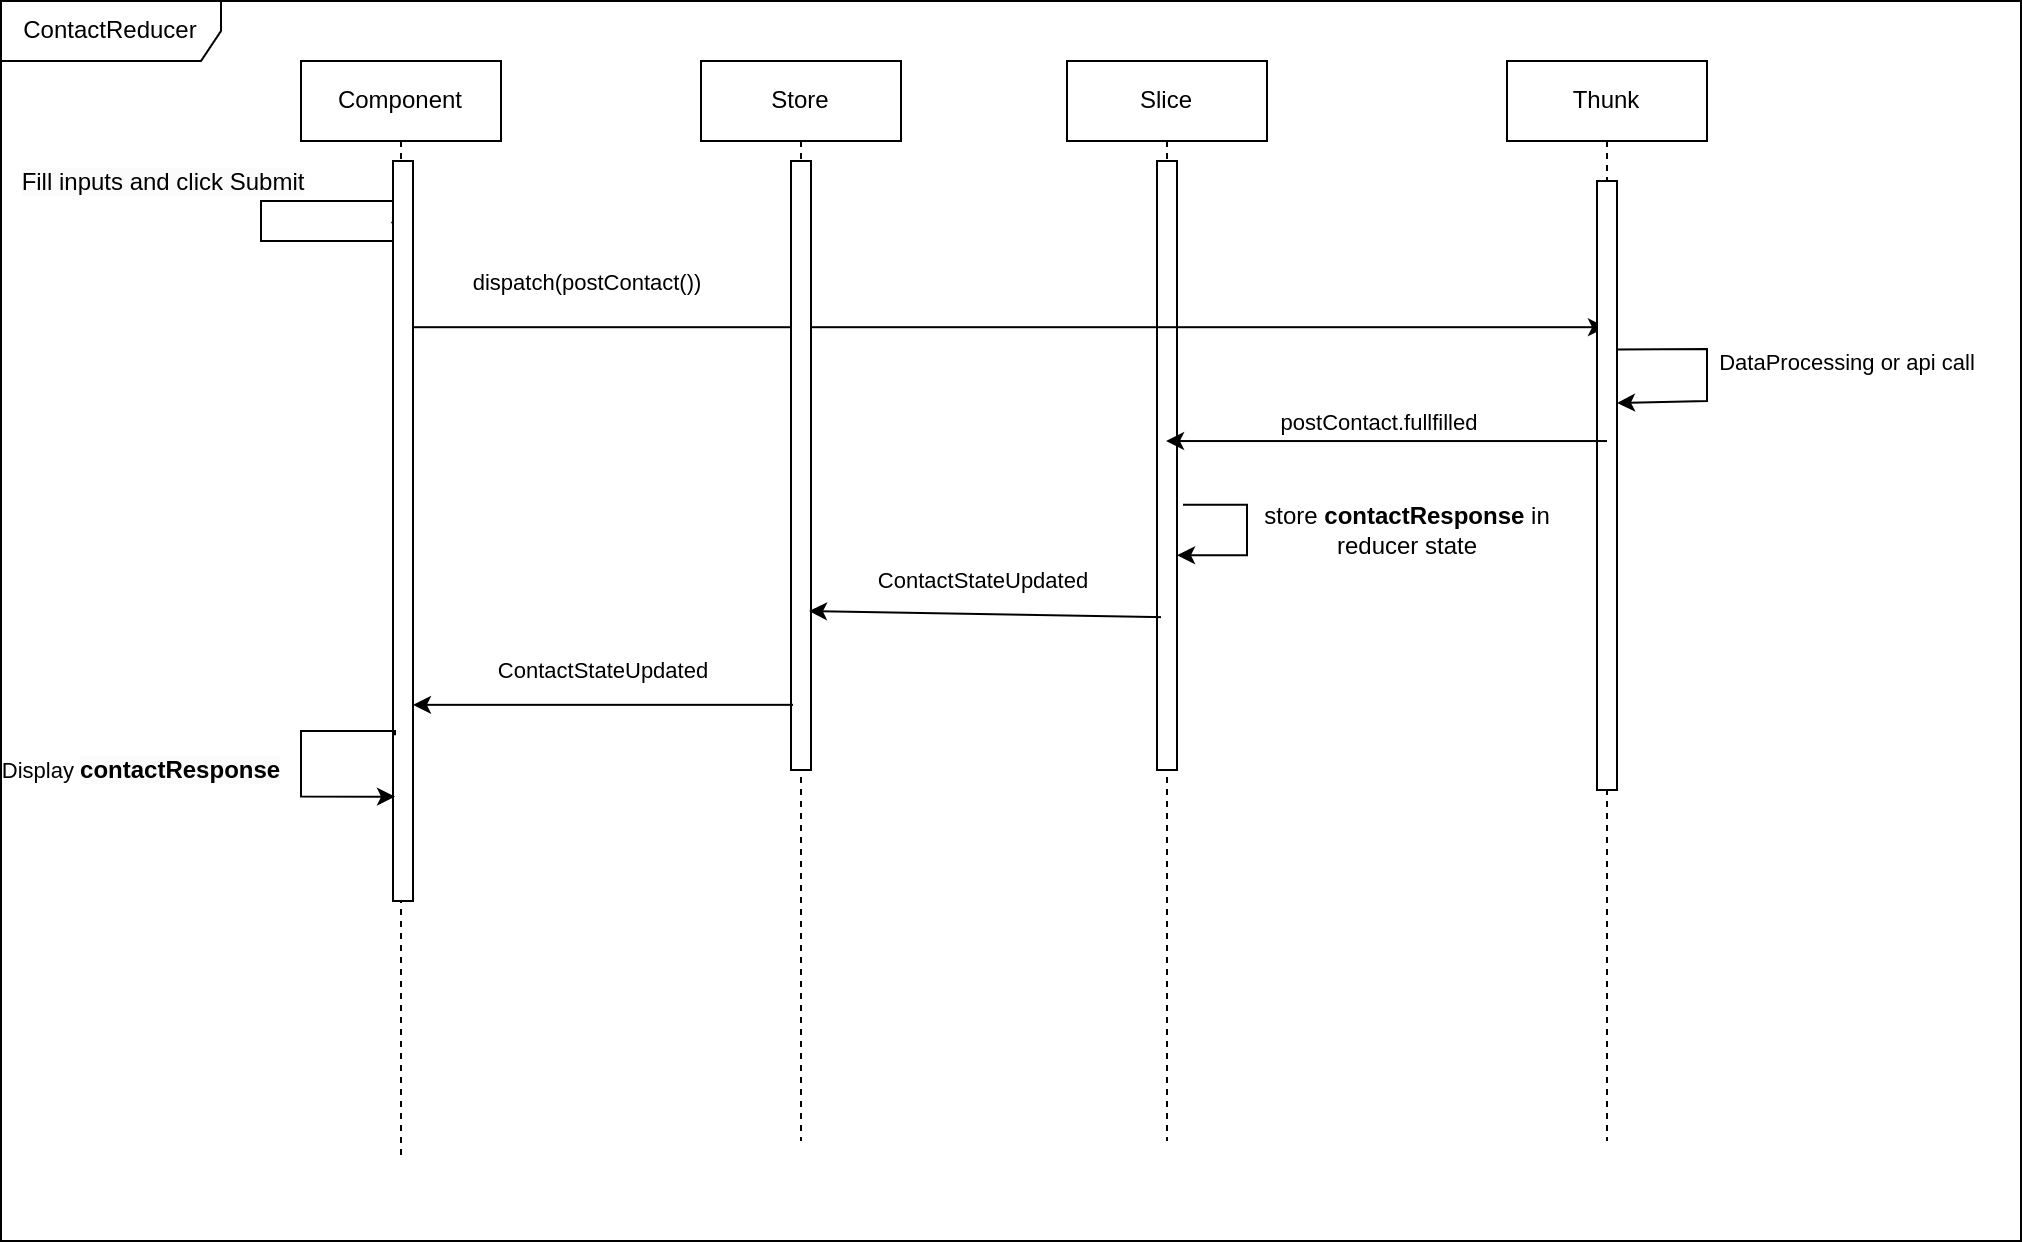

The diagram above was exported from draw.io. Its source (the exported page's mxGraphModel, read from the mxfile embedded in the PNG):
<mxGraphModel dx="2214" dy="843" grid="1" gridSize="10" guides="1" tooltips="1" connect="1" arrows="1" fold="1" page="1" pageScale="1" pageWidth="850" pageHeight="1100" math="0" shadow="0">
  <root>
    <mxCell id="0" />
    <mxCell id="1" parent="0" />
    <mxCell id="2" value="Component" style="shape=umlLifeline;perimeter=lifelinePerimeter;whiteSpace=wrap;html=1;container=1;collapsible=0;recursiveResize=0;outlineConnect=0;" vertex="1" parent="1">
      <mxGeometry x="20" y="110" width="100" height="550" as="geometry" />
    </mxCell>
    <mxCell id="3" value="ContactReducer" style="shape=umlFrame;whiteSpace=wrap;html=1;width=110;height=30;" vertex="1" parent="1">
      <mxGeometry x="-130" y="80" width="1010" height="620" as="geometry" />
    </mxCell>
    <mxCell id="4" value="Slice" style="shape=umlLifeline;perimeter=lifelinePerimeter;whiteSpace=wrap;html=1;container=1;collapsible=0;recursiveResize=0;outlineConnect=0;" vertex="1" parent="1">
      <mxGeometry x="403" y="110" width="100" height="540" as="geometry" />
    </mxCell>
    <mxCell id="5" value="" style="html=1;points=[];perimeter=orthogonalPerimeter;" vertex="1" parent="4">
      <mxGeometry x="45" y="50" width="10" height="304.5" as="geometry" />
    </mxCell>
    <mxCell id="6" style="edgeStyle=orthogonalEdgeStyle;rounded=0;orthogonalLoop=1;jettySize=auto;html=1;entryX=1;entryY=0.585;entryDx=0;entryDy=0;entryPerimeter=0;exitX=1.3;exitY=0.502;exitDx=0;exitDy=0;exitPerimeter=0;" edge="1" parent="4">
      <mxGeometry relative="1" as="geometry">
        <mxPoint x="58" y="221.85899999999992" as="sourcePoint" />
        <mxPoint x="55" y="247.13249999999994" as="targetPoint" />
        <Array as="points">
          <mxPoint x="90" y="222" />
          <mxPoint x="90" y="247" />
        </Array>
      </mxGeometry>
    </mxCell>
    <mxCell id="7" value="" style="endArrow=classic;html=1;rounded=0;exitX=0.51;exitY=0.242;exitDx=0;exitDy=0;exitPerimeter=0;" edge="1" source="2" target="9" parent="1">
      <mxGeometry width="50" height="50" relative="1" as="geometry">
        <mxPoint x="140" y="230" as="sourcePoint" />
        <mxPoint x="540" y="230" as="targetPoint" />
      </mxGeometry>
    </mxCell>
    <mxCell id="8" value="dispatch(postContact())" style="edgeLabel;html=1;align=center;verticalAlign=middle;resizable=0;points=[];" vertex="1" connectable="0" parent="7">
      <mxGeometry x="-0.667" y="3" relative="1" as="geometry">
        <mxPoint x="-9" y="-20" as="offset" />
      </mxGeometry>
    </mxCell>
    <mxCell id="9" value="Thunk" style="shape=umlLifeline;perimeter=lifelinePerimeter;whiteSpace=wrap;html=1;container=1;collapsible=0;recursiveResize=0;outlineConnect=0;" vertex="1" parent="1">
      <mxGeometry x="623" y="110" width="100" height="540" as="geometry" />
    </mxCell>
    <mxCell id="10" value="" style="html=1;points=[];perimeter=orthogonalPerimeter;" vertex="1" parent="9">
      <mxGeometry x="45" y="60" width="10" height="304.5" as="geometry" />
    </mxCell>
    <mxCell id="11" value="" style="endArrow=classic;html=1;rounded=0;entryX=1;entryY=0.555;entryDx=0;entryDy=0;entryPerimeter=0;" edge="1" parent="9">
      <mxGeometry width="50" height="50" relative="1" as="geometry">
        <mxPoint x="55" y="144.25" as="sourcePoint" />
        <mxPoint x="55" y="170.99749999999995" as="targetPoint" />
        <Array as="points">
          <mxPoint x="100" y="144" />
          <mxPoint x="100" y="170" />
        </Array>
      </mxGeometry>
    </mxCell>
    <mxCell id="12" value="DataProcessing or api call" style="edgeLabel;html=1;align=center;verticalAlign=middle;resizable=0;points=[];" vertex="1" connectable="0" parent="11">
      <mxGeometry x="-0.4309" y="2" relative="1" as="geometry">
        <mxPoint x="82" y="8" as="offset" />
      </mxGeometry>
    </mxCell>
    <mxCell id="13" value="" style="endArrow=classic;html=1;rounded=0;exitX=0.5;exitY=0.427;exitDx=0;exitDy=0;exitPerimeter=0;" edge="1" source="10" target="4" parent="1">
      <mxGeometry width="50" height="50" relative="1" as="geometry">
        <mxPoint x="533" y="460" as="sourcePoint" />
        <mxPoint x="583" y="410" as="targetPoint" />
      </mxGeometry>
    </mxCell>
    <mxCell id="14" value="postContact.fullfilled" style="edgeLabel;html=1;align=center;verticalAlign=middle;resizable=0;points=[];" vertex="1" connectable="0" parent="13">
      <mxGeometry x="0.3515" y="-2" relative="1" as="geometry">
        <mxPoint x="34" y="-8" as="offset" />
      </mxGeometry>
    </mxCell>
    <mxCell id="15" value="store &lt;b&gt;contactResponse&lt;/b&gt; in &lt;br&gt;reducer state" style="text;html=1;align=center;verticalAlign=middle;resizable=0;points=[];autosize=1;strokeColor=none;fillColor=none;" vertex="1" parent="1">
      <mxGeometry x="488" y="325" width="170" height="40" as="geometry" />
    </mxCell>
    <mxCell id="16" value="" style="endArrow=classic;html=1;rounded=0;edgeStyle=orthogonalEdgeStyle;" edge="1" source="2" target="2" parent="1">
      <mxGeometry width="50" height="50" relative="1" as="geometry">
        <mxPoint x="80" y="180" as="sourcePoint" />
        <mxPoint x="400" y="460" as="targetPoint" />
        <Array as="points">
          <mxPoint y="180" />
          <mxPoint y="200" />
        </Array>
      </mxGeometry>
    </mxCell>
    <mxCell id="17" value="&lt;span style=&quot;font-size: 12px; background-color: rgb(251, 251, 251);&quot;&gt;Fill inputs and click Submit&lt;/span&gt;" style="edgeLabel;html=1;align=center;verticalAlign=middle;resizable=0;points=[];" vertex="1" connectable="0" parent="16">
      <mxGeometry x="0.1887" y="-1" relative="1" as="geometry">
        <mxPoint x="-65" y="-31" as="offset" />
      </mxGeometry>
    </mxCell>
    <mxCell id="18" value="Store" style="shape=umlLifeline;perimeter=lifelinePerimeter;whiteSpace=wrap;html=1;container=1;collapsible=0;recursiveResize=0;outlineConnect=0;" vertex="1" parent="1">
      <mxGeometry x="220" y="110" width="100" height="540" as="geometry" />
    </mxCell>
    <mxCell id="19" value="" style="html=1;points=[];perimeter=orthogonalPerimeter;" vertex="1" parent="18">
      <mxGeometry x="45" y="50" width="10" height="304.5" as="geometry" />
    </mxCell>
    <mxCell id="20" value="" style="endArrow=classic;html=1;rounded=0;exitX=0.2;exitY=0.749;exitDx=0;exitDy=0;exitPerimeter=0;entryX=0.9;entryY=0.739;entryDx=0;entryDy=0;entryPerimeter=0;" edge="1" source="5" target="19" parent="1">
      <mxGeometry width="50" height="50" relative="1" as="geometry">
        <mxPoint x="400" y="450" as="sourcePoint" />
        <mxPoint x="450" y="400" as="targetPoint" />
      </mxGeometry>
    </mxCell>
    <mxCell id="21" value="ContactStateUpdated" style="edgeLabel;html=1;align=center;verticalAlign=middle;resizable=0;points=[];" vertex="1" connectable="0" parent="20">
      <mxGeometry x="-0.1701" y="-2" relative="1" as="geometry">
        <mxPoint x="-17" y="-15" as="offset" />
      </mxGeometry>
    </mxCell>
    <mxCell id="22" value="" style="endArrow=classic;html=1;rounded=0;exitX=0.1;exitY=0.893;exitDx=0;exitDy=0;exitPerimeter=0;" edge="1" source="19" target="24" parent="1">
      <mxGeometry width="50" height="50" relative="1" as="geometry">
        <mxPoint x="256" y="433.04050000000007" as="sourcePoint" />
        <mxPoint x="70" y="432" as="targetPoint" />
      </mxGeometry>
    </mxCell>
    <mxCell id="23" value="ContactStateUpdated" style="edgeLabel;html=1;align=center;verticalAlign=middle;resizable=0;points=[];" vertex="1" connectable="0" parent="22">
      <mxGeometry x="-0.1701" y="-2" relative="1" as="geometry">
        <mxPoint x="-17" y="-15" as="offset" />
      </mxGeometry>
    </mxCell>
    <mxCell id="24" value="" style="html=1;points=[];perimeter=orthogonalPerimeter;" vertex="1" parent="1">
      <mxGeometry x="66" y="160" width="10" height="370" as="geometry" />
    </mxCell>
    <mxCell id="25" value="" style="endArrow=classic;html=1;rounded=0;edgeStyle=orthogonalEdgeStyle;exitX=0.1;exitY=0.776;exitDx=0;exitDy=0;exitPerimeter=0;entryX=0.1;entryY=0.859;entryDx=0;entryDy=0;entryPerimeter=0;" edge="1" source="24" target="24" parent="1">
      <mxGeometry width="50" height="50" relative="1" as="geometry">
        <mxPoint x="59.5" y="445" as="sourcePoint" />
        <mxPoint x="59.5" y="465" as="targetPoint" />
        <Array as="points">
          <mxPoint x="67" y="445" />
          <mxPoint x="20" y="445" />
          <mxPoint x="20" y="478" />
        </Array>
      </mxGeometry>
    </mxCell>
    <mxCell id="26" value="Display&amp;nbsp;&lt;b style=&quot;border-color: var(--border-color); font-size: 12px; background-color: rgb(251, 251, 251);&quot;&gt;contactResponse&lt;/b&gt;" style="edgeLabel;html=1;align=center;verticalAlign=middle;resizable=0;points=[];" vertex="1" connectable="0" parent="25">
      <mxGeometry x="0.2679" y="-3" relative="1" as="geometry">
        <mxPoint x="-81" y="-16" as="offset" />
      </mxGeometry>
    </mxCell>
  </root>
</mxGraphModel>